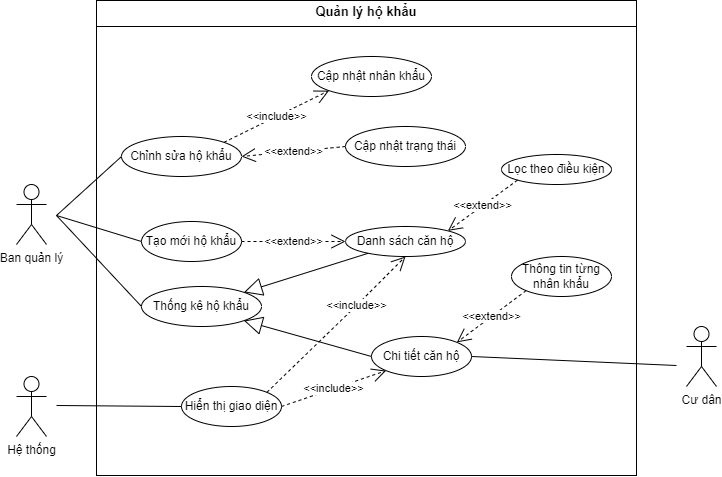

The diagram above was exported from draw.io. Its source (the exported page's mxGraphModel, read from the mxfile embedded in the PNG):
<mxGraphModel dx="875" dy="515" grid="1" gridSize="10" guides="1" tooltips="1" connect="1" arrows="1" fold="1" page="1" pageScale="1" pageWidth="827" pageHeight="1169" math="0" shadow="0">
  <root>
    <mxCell id="0" />
    <mxCell id="1" parent="0" />
    <mxCell id="ONIy7uVoHts5fvEDusP4-32" value="Ban quản lý" style="shape=umlActor;verticalLabelPosition=bottom;verticalAlign=top;html=1;" parent="1" vertex="1">
      <mxGeometry x="70" y="739" width="30" height="60" as="geometry" />
    </mxCell>
    <mxCell id="ONIy7uVoHts5fvEDusP4-61" value="Hệ thống" style="shape=umlActor;verticalLabelPosition=bottom;verticalAlign=top;html=1;" parent="1" vertex="1">
      <mxGeometry x="70" y="931" width="30" height="60" as="geometry" />
    </mxCell>
    <mxCell id="ONIy7uVoHts5fvEDusP4-75" value="&lt;p style=&quot;margin:0px;margin-top:4px;text-align:center;&quot;&gt;&lt;b&gt;&lt;font style=&quot;font-size: 13px;&quot;&gt;Quản lý hộ khẩu&lt;/font&gt;&lt;/b&gt;&lt;/p&gt;&lt;hr size=&quot;1&quot; style=&quot;border-style:solid;&quot;&gt;&lt;div style=&quot;height:2px;&quot;&gt;&lt;/div&gt;" style="verticalAlign=top;align=left;overflow=fill;html=1;whiteSpace=wrap;" parent="1" vertex="1">
      <mxGeometry x="150" y="555" width="540" height="475" as="geometry" />
    </mxCell>
    <mxCell id="ONIy7uVoHts5fvEDusP4-76" value="Tạo mới hộ khẩu" style="ellipse;whiteSpace=wrap;html=1;" parent="1" vertex="1">
      <mxGeometry x="195" y="776" width="100" height="40" as="geometry" />
    </mxCell>
    <mxCell id="ONIy7uVoHts5fvEDusP4-77" value="Chỉnh sửa hộ khẩu" style="ellipse;whiteSpace=wrap;html=1;" parent="1" vertex="1">
      <mxGeometry x="175" y="691" width="120" height="40" as="geometry" />
    </mxCell>
    <mxCell id="ONIy7uVoHts5fvEDusP4-78" value="Thống kê hộ khẩu" style="ellipse;whiteSpace=wrap;html=1;" parent="1" vertex="1">
      <mxGeometry x="195" y="841" width="120" height="40" as="geometry" />
    </mxCell>
    <mxCell id="ONIy7uVoHts5fvEDusP4-79" value="Cập nhật nhân khẩu" style="ellipse;whiteSpace=wrap;html=1;" parent="1" vertex="1">
      <mxGeometry x="365" y="611" width="120" height="40" as="geometry" />
    </mxCell>
    <mxCell id="ONIy7uVoHts5fvEDusP4-80" value="Cập nhật trạng thái" style="ellipse;whiteSpace=wrap;html=1;" parent="1" vertex="1">
      <mxGeometry x="399" y="681" width="120" height="40" as="geometry" />
    </mxCell>
    <mxCell id="ONIy7uVoHts5fvEDusP4-81" value="Danh sách căn hộ" style="ellipse;whiteSpace=wrap;html=1;" parent="1" vertex="1">
      <mxGeometry x="399" y="781" width="120" height="30" as="geometry" />
    </mxCell>
    <mxCell id="ONIy7uVoHts5fvEDusP4-82" value="Chi tiết căn hộ" style="ellipse;whiteSpace=wrap;html=1;" parent="1" vertex="1">
      <mxGeometry x="425" y="891" width="100" height="40" as="geometry" />
    </mxCell>
    <mxCell id="ONIy7uVoHts5fvEDusP4-83" value="Lọc theo điều kiện" style="ellipse;whiteSpace=wrap;html=1;" parent="1" vertex="1">
      <mxGeometry x="555" y="709" width="110" height="30" as="geometry" />
    </mxCell>
    <mxCell id="ONIy7uVoHts5fvEDusP4-84" value="&amp;lt;&amp;lt;extend&amp;gt;&amp;gt;" style="endArrow=open;endSize=12;dashed=1;html=1;rounded=0;entryX=1;entryY=0;entryDx=0;entryDy=0;exitX=0;exitY=1;exitDx=0;exitDy=0;" parent="1" source="ONIy7uVoHts5fvEDusP4-83" target="ONIy7uVoHts5fvEDusP4-81" edge="1">
      <mxGeometry width="160" relative="1" as="geometry">
        <mxPoint x="603" y="641" as="sourcePoint" />
        <mxPoint x="485.42640687119274" y="622.6421356237308" as="targetPoint" />
      </mxGeometry>
    </mxCell>
    <mxCell id="ONIy7uVoHts5fvEDusP4-85" value="" style="endArrow=block;endSize=16;endFill=0;html=1;rounded=0;entryX=1;entryY=0;entryDx=0;entryDy=0;" parent="1" source="ONIy7uVoHts5fvEDusP4-81" target="ONIy7uVoHts5fvEDusP4-78" edge="1">
      <mxGeometry width="160" relative="1" as="geometry">
        <mxPoint x="297.66000000000093" y="891" as="sourcePoint" />
        <mxPoint x="399.0048843524971" y="836.5491146225006" as="targetPoint" />
      </mxGeometry>
    </mxCell>
    <mxCell id="ONIy7uVoHts5fvEDusP4-86" value="" style="endArrow=block;endSize=16;endFill=0;html=1;rounded=0;entryX=1;entryY=1;entryDx=0;entryDy=0;exitX=0;exitY=0.5;exitDx=0;exitDy=0;" parent="1" source="ONIy7uVoHts5fvEDusP4-82" target="ONIy7uVoHts5fvEDusP4-78" edge="1">
      <mxGeometry width="160" relative="1" as="geometry">
        <mxPoint x="290.0000000000009" y="893.09" as="sourcePoint" />
        <mxPoint x="414.759264056386" y="928.90217124348" as="targetPoint" />
      </mxGeometry>
    </mxCell>
    <mxCell id="ONIy7uVoHts5fvEDusP4-87" style="edgeStyle=orthogonalEdgeStyle;rounded=0;orthogonalLoop=1;jettySize=auto;html=1;exitX=0.5;exitY=1;exitDx=0;exitDy=0;" parent="1" source="ONIy7uVoHts5fvEDusP4-80" target="ONIy7uVoHts5fvEDusP4-80" edge="1">
      <mxGeometry relative="1" as="geometry" />
    </mxCell>
    <mxCell id="ONIy7uVoHts5fvEDusP4-88" value="&amp;lt;&amp;lt;extend&amp;gt;&amp;gt;" style="endArrow=open;endSize=12;dashed=1;html=1;rounded=0;exitX=0;exitY=0.5;exitDx=0;exitDy=0;entryX=1;entryY=0.5;entryDx=0;entryDy=0;" parent="1" source="ONIy7uVoHts5fvEDusP4-80" target="ONIy7uVoHts5fvEDusP4-77" edge="1">
      <mxGeometry width="160" relative="1" as="geometry">
        <mxPoint x="451" y="925" as="sourcePoint" />
        <mxPoint x="283" y="991" as="targetPoint" />
      </mxGeometry>
    </mxCell>
    <mxCell id="ONIy7uVoHts5fvEDusP4-89" value="&amp;lt;&amp;lt;extend&amp;gt;&amp;gt;" style="endArrow=open;endSize=12;dashed=1;html=1;rounded=0;entryX=0;entryY=0.5;entryDx=0;entryDy=0;exitX=1;exitY=0.5;exitDx=0;exitDy=0;" parent="1" source="ONIy7uVoHts5fvEDusP4-76" target="ONIy7uVoHts5fvEDusP4-81" edge="1">
      <mxGeometry width="160" relative="1" as="geometry">
        <mxPoint x="323" y="751" as="sourcePoint" />
        <mxPoint x="233" y="751" as="targetPoint" />
      </mxGeometry>
    </mxCell>
    <mxCell id="ONIy7uVoHts5fvEDusP4-90" value="Thông tin từng nhân khẩu" style="ellipse;whiteSpace=wrap;html=1;align=center;" parent="1" vertex="1">
      <mxGeometry x="565" y="811" width="100" height="40" as="geometry" />
    </mxCell>
    <mxCell id="ONIy7uVoHts5fvEDusP4-91" value="&amp;lt;&amp;lt;extend&amp;gt;&amp;gt;" style="endArrow=open;endSize=12;dashed=1;html=1;rounded=0;exitX=0;exitY=1;exitDx=0;exitDy=0;entryX=1;entryY=0;entryDx=0;entryDy=0;" parent="1" source="ONIy7uVoHts5fvEDusP4-90" target="ONIy7uVoHts5fvEDusP4-82" edge="1">
      <mxGeometry width="160" relative="1" as="geometry">
        <mxPoint x="545" y="725" as="sourcePoint" />
        <mxPoint x="457" y="791" as="targetPoint" />
      </mxGeometry>
    </mxCell>
    <mxCell id="ONIy7uVoHts5fvEDusP4-92" value="&amp;lt;&amp;lt;include&amp;gt;&amp;gt;" style="endArrow=open;endSize=12;dashed=1;html=1;rounded=0;exitX=1;exitY=0;exitDx=0;exitDy=0;entryX=0;entryY=1;entryDx=0;entryDy=0;" parent="1" source="ONIy7uVoHts5fvEDusP4-77" target="ONIy7uVoHts5fvEDusP4-79" edge="1">
      <mxGeometry width="160" relative="1" as="geometry">
        <mxPoint x="339" y="641" as="sourcePoint" />
        <mxPoint x="225" y="661" as="targetPoint" />
      </mxGeometry>
    </mxCell>
    <mxCell id="ONIy7uVoHts5fvEDusP4-93" value="Hiển thị giao diện" style="ellipse;whiteSpace=wrap;html=1;align=center;" parent="1" vertex="1">
      <mxGeometry x="235" y="941" width="100" height="40" as="geometry" />
    </mxCell>
    <mxCell id="ONIy7uVoHts5fvEDusP4-94" value="&amp;lt;&amp;lt;include&amp;gt;&amp;gt;" style="endArrow=open;endSize=12;dashed=1;html=1;rounded=0;exitX=1;exitY=0.5;exitDx=0;exitDy=0;entryX=0;entryY=1;entryDx=0;entryDy=0;" parent="1" source="ONIy7uVoHts5fvEDusP4-93" target="ONIy7uVoHts5fvEDusP4-82" edge="1">
      <mxGeometry width="160" relative="1" as="geometry">
        <mxPoint x="365" y="973" as="sourcePoint" />
        <mxPoint x="471" y="921" as="targetPoint" />
      </mxGeometry>
    </mxCell>
    <mxCell id="ONIy7uVoHts5fvEDusP4-95" value="&amp;lt;&amp;lt;include&amp;gt;&amp;gt;" style="endArrow=open;endSize=12;dashed=1;html=1;rounded=0;exitX=1;exitY=0;exitDx=0;exitDy=0;entryX=0.5;entryY=1;entryDx=0;entryDy=0;" parent="1" source="ONIy7uVoHts5fvEDusP4-93" target="ONIy7uVoHts5fvEDusP4-81" edge="1">
      <mxGeometry x="0.286" width="160" relative="1" as="geometry">
        <mxPoint x="285" y="971" as="sourcePoint" />
        <mxPoint x="379" y="909" as="targetPoint" />
        <Array as="points">
          <mxPoint x="410" y="860" />
        </Array>
        <mxPoint as="offset" />
      </mxGeometry>
    </mxCell>
    <mxCell id="ONIy7uVoHts5fvEDusP4-96" value="" style="endArrow=none;html=1;rounded=0;entryX=0;entryY=0.5;entryDx=0;entryDy=0;" parent="1" target="ONIy7uVoHts5fvEDusP4-77" edge="1">
      <mxGeometry relative="1" as="geometry">
        <mxPoint x="110" y="770" as="sourcePoint" />
        <mxPoint x="220" y="776" as="targetPoint" />
      </mxGeometry>
    </mxCell>
    <mxCell id="ONIy7uVoHts5fvEDusP4-97" value="" style="endArrow=none;html=1;rounded=0;entryX=0;entryY=0.5;entryDx=0;entryDy=0;" parent="1" target="ONIy7uVoHts5fvEDusP4-76" edge="1">
      <mxGeometry relative="1" as="geometry">
        <mxPoint x="110" y="770" as="sourcePoint" />
        <mxPoint x="240" y="776" as="targetPoint" />
      </mxGeometry>
    </mxCell>
    <mxCell id="ONIy7uVoHts5fvEDusP4-98" value="" style="endArrow=none;html=1;rounded=0;entryX=0;entryY=0.5;entryDx=0;entryDy=0;" parent="1" target="ONIy7uVoHts5fvEDusP4-78" edge="1">
      <mxGeometry relative="1" as="geometry">
        <mxPoint x="110" y="770" as="sourcePoint" />
        <mxPoint x="240" y="781" as="targetPoint" />
      </mxGeometry>
    </mxCell>
    <mxCell id="ONIy7uVoHts5fvEDusP4-99" value="" style="endArrow=none;html=1;rounded=0;entryX=0;entryY=0.5;entryDx=0;entryDy=0;" parent="1" target="ONIy7uVoHts5fvEDusP4-93" edge="1">
      <mxGeometry relative="1" as="geometry">
        <mxPoint x="110" y="960" as="sourcePoint" />
        <mxPoint x="230" y="960.5" as="targetPoint" />
      </mxGeometry>
    </mxCell>
    <mxCell id="ONIy7uVoHts5fvEDusP4-100" value="Cư dân" style="shape=umlActor;verticalLabelPosition=bottom;verticalAlign=top;html=1;" parent="1" vertex="1">
      <mxGeometry x="740" y="881" width="30" height="60" as="geometry" />
    </mxCell>
    <mxCell id="ONIy7uVoHts5fvEDusP4-102" value="" style="endArrow=none;html=1;rounded=0;exitX=1;exitY=0.5;exitDx=0;exitDy=0;" parent="1" source="ONIy7uVoHts5fvEDusP4-82" edge="1">
      <mxGeometry relative="1" as="geometry">
        <mxPoint x="540" y="920" as="sourcePoint" />
        <mxPoint x="730" y="920" as="targetPoint" />
      </mxGeometry>
    </mxCell>
  </root>
</mxGraphModel>